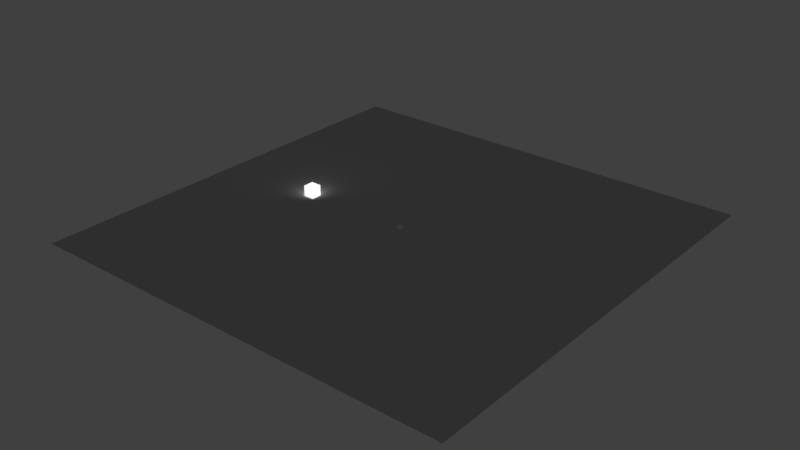 # Source: objects.blend  (saved by Blender 2.79.0; exported with 4.5.12 LTS)
import bpy
from mathutils import Matrix  # noqa: F401  (used for matrix-valued properties, if any)

bpy.ops.wm.read_factory_settings(use_empty=True)
scene = bpy.context.scene
scene.name = 'Scene'

# ---- collections
col_collection_1 = bpy.data.collections.new('Collection 1'); scene.collection.children.link(col_collection_1)

# ---- images (referenced by path relative to the original .blend; pixels are not part of the script)
import os
ASSET_DIR = os.environ.get("B2B_ASSET_DIR", "")  # directory of the original .blend (textures are referenced by path, not embedded)
HERE = os.path.dirname(os.path.abspath(__file__))  # packed textures are extracted next to this script under _unpacked/

def load_image(name, relpath, width, height, colorspace="sRGB"):
    """Load a texture the original file referenced (path relative to the .blend, or extracted next to this script)."""
    p = next((c for c in (os.path.join(HERE, relpath), os.path.join(ASSET_DIR, relpath)) if relpath and os.path.exists(c)), "")
    if p:
        img = bpy.data.images.load(p, check_existing=True)
        img.name = name
    else:  # same state as the original file: an image datablock whose file is absent (Cycles renders it pink)
        img = bpy.data.images.new(name, width, height)
        img.source = "FILE"
        img.filepath = "//" + (relpath or name)
    img.colorspace_settings.name = colorspace
    return img
img_voronoi_normal_png = load_image('Voronoi_normal.png', 'Voronoi_normal.png', 1024, 1024, 'Non-Color')

# ---- materials (node trees are filled in below, after node groups)
mat_cube = bpy.data.materials.new('Cube')
mat_cube.alpha_threshold = 0.0
mat_cube.roughness = 0.5
mat_floor = bpy.data.materials.new('Floor')
mat_floor.alpha_threshold = 0.0
mat_floor.roughness = 0.5
mat_light = bpy.data.materials.new('Light')
mat_light.alpha_threshold = 0.0
mat_light.roughness = 0.5
mat_light.line_color = (0.0, 0.0, 0.0, 1.0)

# ---- material node trees
mat_cube.use_nodes = True; mat_cube.node_tree.nodes.clear()
_N = mat_cube.node_tree.nodes; _L = mat_cube.node_tree.links
n0 = _N.new('ShaderNodeOutputMaterial'); n0.name = 'Material Output'; n0.location = (300, 300)
n1 = _N.new('ShaderNodeBsdfDiffuse'); n1.name = 'Diffuse BSDF'; n1.location = (10, 300)
_L.new(n1.outputs[0], n0.inputs[0])
n0.is_active_output = True
mat_floor.use_nodes = True; mat_floor.node_tree.nodes.clear()
_N = mat_floor.node_tree.nodes; _L = mat_floor.node_tree.links
n0 = _N.new('ShaderNodeTexVoronoi'); n0.name = 'Voronoi Texture'; n0.location = (-514, -69)
n0.inputs[2].default_value = 2.0
n1 = _N.new('ShaderNodeNewGeometry'); n1.name = 'Geometry'; n1.location = (-717, -94)
n2 = _N.new('ShaderNodeEmission'); n2.name = 'Emission'; n2.location = (298, 347)
n3 = _N.new('ShaderNodeMapping'); n3.name = 'Mapping'; n3.location = (-94, 326)
n3.inputs[1].default_value = (0.5, 0.5, 0.5)
n3.inputs[3].default_value = (0.5, 0.5, 0.5)
n4 = _N.new('ShaderNodeBsdfPrincipled'); n4.name = 'Principled BSDF'; n4.location = (299, 105)
n4.width = 150
n4.subsurface_method = 'BURLEY'
n4.inputs[2].default_value = 0.0
n4.inputs[3].default_value = 1.45
n4.inputs[9].default_value = (1.0, 1.0, 1.0)
n4.inputs[13].default_value = 1.0
n5 = _N.new('ShaderNodeOutputMaterial'); n5.name = 'Material Output'; n5.location = (569, 135)
n6 = _N.new('ShaderNodeNormalMap'); n6.name = 'Normal Map'; n6.location = (-324, 31)
n6.uv_map = 'UVMap'
n6.inputs[0].default_value = 0.1
n7 = _N.new('ShaderNodeNormalMap'); n7.name = 'Normal Map.001'; n7.location = (-59, -263)
n7.uv_map = 'UVMap'
n8 = _N.new('ShaderNodeTexImage'); n8.name = 'Image Texture'; n8.location = (-295, -302)
n8.width = 140
n8.image = img_voronoi_normal_png
n9 = _N.new('ShaderNodeVectorMath'); n9.name = 'Vector Math'; n9.location = (0, 0)
n9.operation = 'MAXIMUM'
n10 = _N.new('ShaderNodeVectorMath'); n10.name = 'Vector Math.001'; n10.location = (0, 0)
n10.operation = 'MINIMUM'
n10.inputs[1].default_value = (1.0, 1.0, 1.0)
_L.new(n0.outputs[1], n6.inputs[1])
_L.new(n1.outputs[0], n0.inputs[0])
_L.new(n6.outputs[0], n3.inputs[0])
_L.new(n4.outputs[0], n5.inputs[0])
_L.new(n8.outputs[0], n7.inputs[1])
_L.new(n7.outputs[0], n4.inputs[5])
_L.new(n9.outputs[0], n2.inputs[0])
_L.new(n10.outputs[0], n9.inputs[0])
_L.new(n3.outputs[0], n10.inputs[0])
n5.is_active_output = True
mat_light.use_nodes = True; mat_light.node_tree.nodes.clear()
_N = mat_light.node_tree.nodes; _L = mat_light.node_tree.links
n0 = _N.new('ShaderNodeOutputMaterial'); n0.name = 'Material Output'; n0.location = (300, 300)
n1 = _N.new('ShaderNodeEmission'); n1.name = 'Emission'; n1.location = (10, 300)
_L.new(n1.outputs[0], n0.inputs[0])
n0.is_active_output = True

# ---- world
world_world = bpy.data.worlds.new('World'); scene.world = world_world
world_world.color = (0.05088, 0.05088, 0.05088)
world_world.use_sun_shadow = False
world_world.sun_shadow_jitter_overblur = 0.0
world_world.cycles.sampling_method = 'MANUAL'

# ---- meshes
me_cube = bpy.data.meshes.new('Cube')
me_cube.from_pydata([(-0.25, -0.25, -0.25), (-0.25, -0.25, 0.25), (-0.25, 0.25, -0.25), (-0.25, 0.25, 0.25), (0.25, -0.25, -0.25), (0.25, -0.25, 0.25), (0.25, 0.25, -0.25), (0.25, 0.25, 0.25)], [], [(0, 1, 3, 2), (2, 3, 7, 6), (6, 7, 5, 4), (4, 5, 1, 0), (2, 6, 4, 0), (7, 3, 1, 5)])
me_cube.materials.append(mat_cube)
me_cube.use_remesh_preserve_volume = False
me_cube.use_remesh_preserve_attributes = False
me_cube.use_mirror_vertex_groups = False
me_cube.update()
me_floor = bpy.data.meshes.new('Floor')
me_floor.from_pydata([(-20.0, -20.0, 0.0), (20.0, -20.0, 0.0), (-20.0, 20.0, 0.0), (20.0, 20.0, 0.0)], [], [(0, 1, 3, 2)])
_uv = me_floor.uv_layers.new(name='UVMap')
_uv.uv.foreach_set('vector', [0.0, 0.0, 1.0, 0.0, 1.0, 1.0, 0.0, 1.0])
me_floor.materials.append(mat_floor)
me_floor.use_remesh_preserve_volume = False
me_floor.use_remesh_preserve_attributes = False
me_floor.use_mirror_vertex_groups = False
me_floor.update()
me_light = bpy.data.meshes.new('Light')
me_light.from_pydata([(0.5, 0.5, 0.0), (0.5, -0.5, 0.0), (-0.5, -0.5, 0.0), (-0.5, 0.5, 0.0), (0.5, 0.5, 1.0), (0.5, -0.5, 1.0), (-0.5, -0.5, 1.0), (-0.5, 0.5, 1.0)], [], [(0, 1, 2, 3), (4, 7, 6, 5), (0, 4, 5, 1), (1, 5, 6, 2), (2, 6, 7, 3), (4, 0, 3, 7)])
me_light.materials.append(mat_light)
me_light.use_remesh_preserve_volume = False
me_light.use_remesh_preserve_attributes = False
me_light.use_mirror_vertex_groups = False
me_light.update()

# ---- objects
ob_cube = bpy.data.objects.new('Cube', me_cube)
ob_floor = bpy.data.objects.new('Floor', me_floor)
ob_light = bpy.data.objects.new('Light', me_light)

# ---- transforms, parenting, visibility, modifiers, constraints
ob_cube.location = (0.0, 0.0, 0.0)
ob_cube.lineart.crease_threshold = 0.0
ob_floor.location = (0.0, 0.0, 0.0)
ob_floor.lineart.crease_threshold = 0.0
ob_light.location = (-10.0, 0.0, 0.0)
ob_light.lock_rotations_4d = False
ob_light.empty_display_type = 'ARROWS'
ob_light.lineart.crease_threshold = 0.0

# ---- collection membership
col_collection_1.objects.link(ob_cube)
col_collection_1.objects.link(ob_floor)
col_collection_1.objects.link(ob_light)

# ---- scene / render settings (as saved in the file)
scene.frame_start = 1; scene.frame_end = 250; scene.frame_set(1)
scene.render.engine = 'CYCLES'
scene.render.resolution_percentage = 50
scene.render.dither_intensity = 0.0
scene.cycles.use_denoising = False
scene.cycles.samples = 32
scene.cycles.sampling_pattern = 'TABULATED_SOBOL'
scene.cycles.use_adaptive_sampling = False
scene.cycles.use_light_tree = False
scene.cycles.blur_glossy = 0.0
scene.cycles.sample_clamp_indirect = 0.0
scene.cycles.bake_type = 'ROUGHNESS'
scene.view_settings.view_transform = 'Standard'
bpy.context.view_layer.update()

# ---- added for rendering (the .blend has no active camera): camera
cam_auto = bpy.data.cameras.new('AutoCamera')
cam_auto.lens = 50.0
cam_auto.sensor_width = 36.0
cam_auto.clip_end = 1000.0
ob_auto_camera = bpy.data.objects.new('AutoCamera', cam_auto)
scene.collection.objects.link(ob_auto_camera)
ob_auto_camera.location = (52.3514, -62.8217, 42.2561)
ob_auto_camera.rotation_euler = (1.09748, -7.21219e-08, 0.694738)
scene.camera = ob_auto_camera
bpy.context.view_layer.update()
